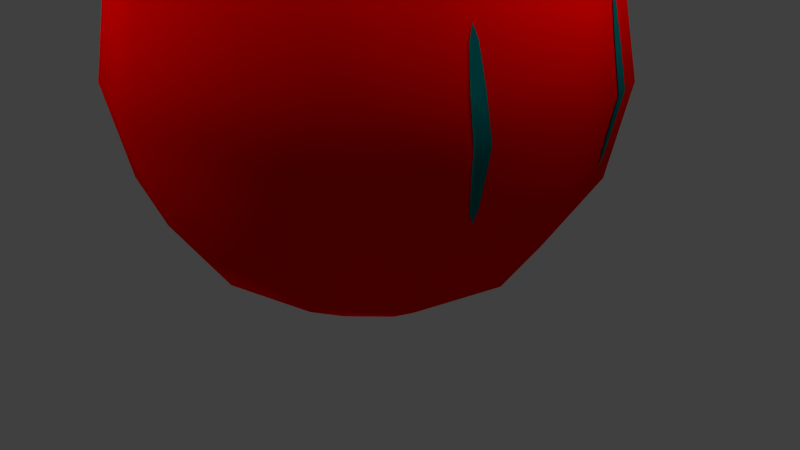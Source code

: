 # Source: hi4.1kai.blend  (saved by Blender 2.71.0; exported with 4.5.12 LTS)
import bpy
from mathutils import Matrix  # noqa: F401  (used for matrix-valued properties, if any)

bpy.ops.wm.read_factory_settings(use_empty=True)
scene = bpy.context.scene
scene.name = 'Scene'

# ---- collections
col_collection_1 = bpy.data.collections.new('Collection 1'); scene.collection.children.link(col_collection_1)

# ---- materials (node trees are filled in below, after node groups)
mat_material_004 = bpy.data.materials.new('Material.004')
mat_material_004.alpha_threshold = 0.0
mat_material_004.use_transparent_shadow = False
mat_material_004.diffuse_color = (1.0, 0.0, 0.0, 1.0)
mat_material_004.roughness = 0.5
mat_material_004.specular_intensity = 0.597
mat_material_004.line_color = (0.0, 0.0, 0.0, 0.8)
mat_material_005 = bpy.data.materials.new('Material.005')
mat_material_005.alpha_threshold = 0.0
mat_material_005.use_transparent_shadow = False
mat_material_005.diffuse_color = (0.0, 0.1706, 0.1708, 1.0)
mat_material_005.roughness = 0.5
mat_material_005.specular_intensity = 1.0
mat_material_005.line_color = (0.0, 0.0, 0.0, 0.9)

# ---- material node trees

# ---- world
world_world = bpy.data.worlds.new('World'); scene.world = world_world
world_world.color = (0.05088, 0.05088, 0.05088)
world_world.use_sun_shadow = False
world_world.sun_shadow_jitter_overblur = 0.0
world_world.cycles.sampling_method = 'MANUAL'
world_world.cycles.sample_map_resolution = 256

# ---- cameras
cam_camera = bpy.data.cameras.new('Camera')
cam_camera.clip_end = 100.0
cam_camera.lens = 35.0
cam_camera.sensor_width = 32.0
cam_camera.sensor_height = 18.0
cam_camera.ortho_scale = 7.314
cam_camera.dof.focus_distance = 0.0
cam_camera.dof.aperture_fstop = 128.0

# ---- lights
light_point_003 = bpy.data.lights.new('Point.003', 'POINT')
light_point_003.transmission_factor = 0.0
light_point_003.energy = 100.0
light_point_003.shadow_buffer_clip_start = 0.5
light_point_003.shadow_soft_size = 0.1
light_point_003.shadow_maximum_resolution = 0.006
light_point_003.use_absolute_resolution = True
light_point_003.cycles.use_multiple_importance_sampling = False
light_point_002 = bpy.data.lights.new('Point.002', 'POINT')
light_point_002.transmission_factor = 0.0
light_point_002.energy = 100.0
light_point_002.shadow_buffer_clip_start = 0.5
light_point_002.shadow_soft_size = 0.1
light_point_002.shadow_maximum_resolution = 0.006
light_point_002.use_absolute_resolution = True
light_point_002.cycles.use_multiple_importance_sampling = False
light_point_001 = bpy.data.lights.new('Point.001', 'POINT')
light_point_001.transmission_factor = 0.0
light_point_001.energy = 100.0
light_point_001.shadow_buffer_clip_start = 0.5
light_point_001.shadow_soft_size = 0.1
light_point_001.shadow_maximum_resolution = 0.006
light_point_001.use_absolute_resolution = True
light_point_001.cycles.use_multiple_importance_sampling = False
light_point = bpy.data.lights.new('Point', 'POINT')
light_point.transmission_factor = 0.0
light_point.energy = 100.0
light_point.shadow_buffer_clip_start = 0.5
light_point.shadow_soft_size = 0.1
light_point.shadow_maximum_resolution = 0.006
light_point.use_absolute_resolution = True
light_point.cycles.use_multiple_importance_sampling = False
light_sun = bpy.data.lights.new('Sun', 'SUN')
light_sun.transmission_factor = 0.0
light_sun.angle = 0.1993
light_sun.energy = 1.0
light_sun.shadow_buffer_clip_start = 0.5
light_sun.shadow_soft_size = 0.1
light_sun.shadow_cascade_max_distance = 1000.0
light_sun.cycles.use_multiple_importance_sampling = False
light_lamp = bpy.data.lights.new('Lamp', 'POINT')
light_lamp.transmission_factor = 0.0
light_lamp.cutoff_distance = 30.0
light_lamp.energy = 100.0
light_lamp.shadow_buffer_clip_start = 1.001
light_lamp.shadow_soft_size = 0.1
light_lamp.shadow_maximum_resolution = 0.006
light_lamp.use_absolute_resolution = True
light_lamp.cycles.use_multiple_importance_sampling = False

# ---- meshes
me_cube = bpy.data.meshes.new('Cube')
me_cube.from_pydata([(-1.148, -6.681e-07, 5.299), (-2.121, -6.681e-07, 4.649), (-2.772, -6.681e-07, 3.676), (-3.0, -6.681e-07, 2.528), (-2.772, -6.681e-07, 1.38), (-2.121, -6.681e-07, 0.4064), (-1.148, -6.681e-07, -0.2439), (-0.9942, 0.574, 5.299), (-1.837, 1.061, 4.649), (-2.4, 1.386, 3.676), (-2.598, 1.5, 2.528), (-2.4, 1.386, 1.38), (-1.837, 1.061, 0.4064), (-0.9942, 0.574, -0.2439), (7.458e-07, -6.681e-07, -0.4722), (-0.574, 0.9942, 5.299), (-1.061, 1.837, 4.649), (-1.386, 2.4, 3.676), (-1.5, 2.598, 2.528), (-1.386, 2.4, 1.38), (-1.061, 1.837, 0.4064), (-0.574, 0.9942, -0.2439), (7.458e-07, 1.148, 5.299), (7.458e-07, 2.121, 4.649), (7.458e-07, 2.772, 3.676), (7.458e-07, 3.0, 2.528), (7.458e-07, 2.772, 1.38), (7.458e-07, 2.121, 0.4064), (7.458e-07, 1.148, -0.2439), (0.574, 0.9942, 5.299), (1.061, 1.837, 4.649), (1.386, 2.4, 3.676), (1.5, 2.598, 2.528), (1.386, 2.4, 1.38), (1.061, 1.837, 0.4064), (0.574, 0.9942, -0.2439), (3.881e-07, -6.681e-07, 5.528), (0.9942, 0.574, 5.299), (1.837, 1.061, 4.649), (2.4, 1.386, 3.676), (2.598, 1.5, 2.528), (2.4, 1.386, 1.38), (1.837, 1.061, 0.4064), (0.9942, 0.574, -0.2439), (1.148, -6.681e-07, 5.299), (2.121, -6.681e-07, 4.649), (2.772, -6.681e-07, 3.676), (3.0, -6.681e-07, 2.528), (2.772, -6.681e-07, 1.38), (2.121, -6.681e-07, 0.4064), (1.148, -6.681e-07, -0.2439), (0.9942, -0.574, 5.299), (1.837, -1.061, 4.649), (2.4, -1.386, 3.676), (2.598, -1.5, 2.528), (2.4, -1.386, 1.38), (1.837, -1.061, 0.4064), (0.9942, -0.574, -0.2439), (0.574, -0.9942, 5.299), (1.061, -1.837, 4.649), (1.386, -2.4, 3.676), (1.5, -2.598, 2.528), (1.386, -2.4, 1.38), (1.061, -1.837, 0.4064), (0.574, -0.9942, -0.2439), (7.458e-07, -1.148, 5.299), (3.881e-07, -2.121, 4.649), (3.881e-07, -2.772, 3.676), (3.881e-07, -3.0, 2.528), (3.881e-07, -2.772, 1.38), (3.881e-07, -2.121, 0.4064), (7.458e-07, -1.148, -0.2439), (-0.574, -0.9942, 5.299), (-1.061, -1.837, 4.649), (-1.386, -2.4, 3.676), (-1.5, -2.598, 2.528), (-1.386, -2.4, 1.38), (-1.061, -1.837, 0.4064), (-0.574, -0.9942, -0.2439), (-0.9942, -0.574, 5.299), (-1.837, -1.061, 4.649), (-2.4, -1.386, 3.676), (-2.598, -1.5, 2.528), (-2.4, -1.386, 1.38), (-1.837, -1.061, 0.4064), (-0.9942, -0.574, -0.2439), (2.57, -0.9841, 3.431), (2.659, -0.9664, 3.01), (2.753, -0.9719, 2.528), (2.703, -0.9653, 2.265), (2.616, -0.9741, 1.842), (2.529, -1.025, 3.583), (2.571, -0.9845, 3.426), (2.66, -0.9672, 3.001), (2.753, -0.9722, 2.528), (2.704, -0.9661, 2.273), (2.617, -0.9745, 1.847), (2.569, -0.9974, 3.422), (2.656, -0.9895, 2.994), (2.746, -0.9976, 2.528), (2.7, -0.9883, 2.28), (2.614, -0.9874, 1.851), (2.563, -1.019, 3.419), (2.647, -1.027, 2.989), (2.735, -1.041, 2.528), (2.69, -1.026, 2.283), (2.609, -1.009, 1.853), (2.576, -1.012, 1.688), (2.557, -1.044, 3.419), (2.635, -1.071, 2.988), (2.721, -1.091, 2.528), (2.678, -1.069, 2.283), (2.602, -1.034, 1.852), (2.55, -1.066, 3.421), (2.625, -1.108, 2.992), (2.71, -1.134, 2.528), (2.667, -1.106, 2.278), (2.596, -1.056, 1.849), (2.546, -1.078, 3.425), (2.617, -1.129, 2.999), (2.703, -1.159, 2.528), (2.66, -1.127, 2.27), (2.592, -1.068, 1.845), (2.546, -1.077, 3.43), (2.616, -1.128, 3.007), (2.703, -1.158, 2.528), (2.659, -1.127, 2.262), (2.591, -1.067, 1.84), (2.57, 0.9841, 3.431), (2.659, 0.9664, 3.01), (2.753, 0.9719, 2.528), (2.703, 0.9653, 2.265), (2.616, 0.9741, 1.842), (2.529, 1.025, 3.583), (2.571, 0.9845, 3.426), (2.66, 0.9672, 3.001), (2.753, 0.9722, 2.528), (2.704, 0.9661, 2.273), (2.617, 0.9745, 1.847), (2.569, 0.9974, 3.422), (2.656, 0.9895, 2.994), (2.746, 0.9976, 2.528), (2.7, 0.9883, 2.28), (2.614, 0.9874, 1.851), (2.563, 1.019, 3.419), (2.647, 1.027, 2.989), (2.735, 1.041, 2.528), (2.69, 1.026, 2.283), (2.609, 1.009, 1.853), (2.576, 1.012, 1.688), (2.557, 1.044, 3.419), (2.635, 1.071, 2.988), (2.721, 1.091, 2.528), (2.678, 1.069, 2.283), (2.602, 1.034, 1.852), (2.55, 1.066, 3.421), (2.625, 1.108, 2.992), (2.71, 1.134, 2.528), (2.667, 1.106, 2.278), (2.596, 1.056, 1.849), (2.546, 1.078, 3.425), (2.617, 1.129, 2.999), (2.703, 1.159, 2.528), (2.66, 1.127, 2.27), (2.592, 1.068, 1.845), (2.546, 1.077, 3.43), (2.616, 1.128, 3.007), (2.703, 1.158, 2.528), (2.659, 1.127, 2.262), (2.591, 1.067, 1.84)], [], [(6, 5, 12, 13), (5, 4, 11, 12), (4, 3, 10, 11), (3, 2, 9, 10), (2, 1, 8, 9), (1, 0, 7, 8), (13, 12, 20, 21), (12, 11, 19, 20), (11, 10, 18, 19), (10, 9, 17, 18), (9, 8, 16, 17), (8, 7, 15, 16), (21, 20, 27, 28), (20, 19, 26, 27), (19, 18, 25, 26), (18, 17, 24, 25), (17, 16, 23, 24), (16, 15, 22, 23), (28, 27, 34, 35), (27, 26, 33, 34), (26, 25, 32, 33), (25, 24, 31, 32), (24, 23, 30, 31), (23, 22, 29, 30), (35, 34, 42, 43), (34, 33, 41, 42), (33, 32, 40, 41), (32, 31, 39, 40), (31, 30, 38, 39), (30, 29, 37, 38), (43, 42, 49, 50), (42, 41, 48, 49), (41, 40, 47, 48), (40, 39, 46, 47), (39, 38, 45, 46), (38, 37, 44, 45), (50, 49, 56, 57), (49, 48, 55, 56), (48, 47, 54, 55), (47, 46, 53, 54), (46, 45, 52, 53), (45, 44, 51, 52), (57, 56, 63, 64), (56, 55, 62, 63), (55, 54, 61, 62), (54, 53, 60, 61), (53, 52, 59, 60), (52, 51, 58, 59), (64, 63, 70, 71), (63, 62, 69, 70), (62, 61, 68, 69), (61, 60, 67, 68), (60, 59, 66, 67), (59, 58, 65, 66), (71, 70, 77, 78), (70, 69, 76, 77), (69, 68, 75, 76), (68, 67, 74, 75), (67, 66, 73, 74), (66, 65, 72, 73), (78, 77, 84, 85), (77, 76, 83, 84), (76, 75, 82, 83), (75, 74, 81, 82), (74, 73, 80, 81), (73, 72, 79, 80), (14, 6, 13), (0, 36, 7), (14, 13, 21), (7, 36, 15), (14, 21, 28), (15, 36, 22), (14, 28, 35), (22, 36, 29), (14, 35, 43), (29, 36, 37), (14, 43, 50), (37, 36, 44), (14, 50, 57), (44, 36, 51), (14, 57, 64), (51, 36, 58), (14, 64, 71), (58, 36, 65), (14, 71, 78), (65, 36, 72), (14, 78, 85), (72, 36, 79), (14, 85, 6), (85, 84, 5, 6), (84, 83, 4, 5), (83, 82, 3, 4), (82, 81, 2, 3), (81, 80, 1, 2), (80, 79, 0, 1), (79, 36, 0), (90, 89, 95, 96), (89, 88, 94, 95), (88, 87, 93, 94), (87, 86, 92, 93), (96, 95, 100, 101), (95, 94, 99, 100), (94, 93, 98, 99), (93, 92, 97, 98), (101, 100, 105, 106), (100, 99, 104, 105), (99, 98, 103, 104), (98, 97, 102, 103), (106, 105, 111, 112), (105, 104, 110, 111), (104, 103, 109, 110), (103, 102, 108, 109), (112, 111, 116, 117), (111, 110, 115, 116), (110, 109, 114, 115), (109, 108, 113, 114), (117, 116, 121, 122), (116, 115, 120, 121), (115, 114, 119, 120), (114, 113, 118, 119), (122, 121, 126, 127), (121, 120, 125, 126), (120, 119, 124, 125), (119, 118, 123, 124), (107, 90, 96), (86, 91, 92), (107, 96, 101), (92, 91, 97), (107, 101, 106), (97, 91, 102), (107, 106, 112), (102, 91, 108), (107, 112, 117), (108, 91, 113), (107, 117, 122), (113, 91, 118), (107, 122, 127), (118, 91, 123), (132, 138, 137, 131), (131, 137, 136, 130), (130, 136, 135, 129), (129, 135, 134, 128), (138, 143, 142, 137), (137, 142, 141, 136), (136, 141, 140, 135), (135, 140, 139, 134), (143, 148, 147, 142), (142, 147, 146, 141), (141, 146, 145, 140), (140, 145, 144, 139), (148, 154, 153, 147), (147, 153, 152, 146), (146, 152, 151, 145), (145, 151, 150, 144), (154, 159, 158, 153), (153, 158, 157, 152), (152, 157, 156, 151), (151, 156, 155, 150), (159, 164, 163, 158), (158, 163, 162, 157), (157, 162, 161, 156), (156, 161, 160, 155), (164, 169, 168, 163), (163, 168, 167, 162), (162, 167, 166, 161), (161, 166, 165, 160), (149, 138, 132), (128, 134, 133), (149, 143, 138), (134, 139, 133), (149, 148, 143), (139, 144, 133), (149, 154, 148), (144, 150, 133), (149, 159, 154), (150, 155, 133), (149, 164, 159), (155, 160, 133), (149, 169, 164), (160, 165, 133)])
me_cube.polygons.foreach_set('use_smooth', [True] * 180)
me_cube.polygons.foreach_set('material_index', [0, 0, 0, 0, 0, 0, 0, 0, 0, 0, 0, 0, 0, 0, 0, 0, 0, 0, 0, 0, 0, 0, 0, 0, 0, 0, 0, 0, 0, 0, 0, 0, 0, 0, 0, 0, 0, 0, 0, 0, 0, 0, 0, 0, 0, 0, 0, 0, 0, 0, 0, 0, 0, 0, 0, 0, 0, 0, 0, 0, 0, 0, 0, 0, 0, 0, 0, 0, 0, 0, 0, 0, 0, 0, 0, 0, 0, 0, 0, 0, 0, 0, 0, 0, 0, 0, 0, 0, 0, 0, 0, 0, 0, 0, 0, 0, 1, 1, 1, 1, 1, 1, 1, 1, 1, 1, 1, 1, 1, 1, 1, 1, 1, 1, 1, 1, 1, 1, 1, 1, 1, 1, 1, 1, 1, 1, 1, 1, 1, 1, 1, 1, 1, 1, 1, 1, 1, 1, 1, 1, 1, 1, 1, 1, 1, 1, 1, 1, 1, 1, 1, 1, 1, 1, 1, 1, 1, 1, 1, 1, 1, 1, 1, 1, 1, 1, 1, 1, 1, 1, 1, 1, 1, 1, 1, 1, 1, 1, 1, 1])
me_cube.materials.append(mat_material_004)
me_cube.materials.append(mat_material_005)
me_cube.use_remesh_preserve_volume = False
me_cube.use_remesh_preserve_attributes = False
me_cube.use_mirror_vertex_groups = False
me_cube.update()
arm_armature = bpy.data.armatures.new('Armature')  # bones are not reproduced

# ---- objects
ob_armature = bpy.data.objects.new('Armature', arm_armature)
ob_point_003 = bpy.data.objects.new('Point.003', light_point_003)
ob_point_002 = bpy.data.objects.new('Point.002', light_point_002)
ob_point_001 = bpy.data.objects.new('Point.001', light_point_001)
ob_point = bpy.data.objects.new('Point', light_point)
ob_sun = bpy.data.objects.new('Sun', light_sun)
ob_cube = bpy.data.objects.new('Cube', me_cube)
ob_lamp = bpy.data.objects.new('Lamp', light_lamp)
ob_camera = bpy.data.objects.new('Camera', cam_camera)

# ---- transforms, parenting, visibility, modifiers, constraints
ob_armature.location = (0.0, 0.0, 2.084)
ob_armature.lock_location = (True, True, False)
ob_armature.show_in_front = True
ob_armature.lineart.crease_threshold = 0.0
ob_point_003.location = (-5.806, -0.4057, 2.773)
ob_point_003.lineart.crease_threshold = 0.0
ob_point_002.location = (-2.194, -0.1004, -3.208)
ob_point_002.lineart.crease_threshold = 0.0
ob_point_001.location = (-2.194, 5.188, 4.65)
ob_point_001.lineart.crease_threshold = 0.0
ob_point.location = (-2.194, -5.238, 4.65)
ob_point.lineart.crease_threshold = 0.0
ob_sun.location = (-9.006, -5.068, -2.133)
ob_sun.lineart.crease_threshold = 0.0
ob_cube.location = (0.0, 0.0, 0.0)
ob_cube.lock_location = (True, True, True)
ob_cube.lock_rotations_4d = False
ob_cube.empty_display_type = 'ARROWS'
ob_cube.lineart.crease_threshold = 0.0
_vg = ob_cube.vertex_groups.new(name='Group')
for _i, _w in zip([0, 1, 2, 3, 4, 5, 6, 7, 8, 9, 10, 11, 12, 13, 14, 15, 16, 17, 18, 19, 20, 21, 22, 23, 24, 25, 26, 27, 28, 29, 30, 31, 32, 33, 34, 35, 36, 37, 38, 39, 40, 41, 42, 43, 44, 45, 46, 47, 48, 49, 50, 51, 52, 53, 54, 55, 56, 57, 58, 59, 60, 61, 62, 63, 64, 65, 66, 67, 68, 69, 70, 71, 72, 73, 74, 75, 76, 77, 78, 79, 80, 81, 82, 83, 84, 85, 86, 87, 89, 90, 91, 92, 93, 94, 95, 96, 97, 98, 99, 100, 101, 102, 103, 104, 105, 106, 107, 108, 109, 110, 111, 112, 113, 114, 115, 116, 117, 118, 119, 120, 121, 122, 123, 124, 125, 126, 127, 128, 129, 130, 131, 132, 133, 134, 135, 136, 137, 138, 139, 140, 141, 142, 143, 144, 145, 146, 147, 148, 149, 150, 151, 152, 153, 154, 155, 156, 157, 158, 159, 160, 161, 162, 163, 164, 165, 166, 167, 168, 169], [1.0, 1.0, 1.0, 1.0, 1.0, 1.0, 1.0, 1.0, 1.0, 1.0, 1.0, 1.0, 1.0, 1.0, 0.0, 1.0, 1.0, 1.0, 1.0, 1.0, 1.0, 1.0, 0.0, 0.0, 0.0, 0.0, 0.0, 0.0, 0.0, 0.0, 0.0, 0.0, 0.0, 0.0, 0.0, 0.0, 0.0, 0.0, 0.0, 0.0, 0.0, 0.0, 0.0, 0.0, 0.0, 0.0, 0.0, 0.0, 0.0, 0.0, 0.0, 0.0, 0.0, 0.0, 0.0, 0.0, 0.0, 0.0, 0.0, 0.0, 0.0, 0.0, 0.0, 0.0, 0.0, 0.0, 0.0, 0.0, 0.0, 0.0, 0.0, 0.0, 1.0, 1.0, 1.0, 1.0, 0.9925, 1.0, 1.0, 1.0, 1.0, 1.0, 1.0, 1.0, 1.0, 1.0, 0.0, 0.0, 1.0, 0.0, 0.0, 0.0, 0.0, 0.0, 0.0, 0.0, 0.0, 0.0, 0.0, 0.0, 0.0, 0.0, 0.0, 0.0, 0.0, 0.0, 0.0, 0.0, 0.0, 0.0, 0.0, 0.0, 0.0, 0.0, 0.0, 0.0, 0.0, 0.0, 0.0, 0.0, 0.0, 0.0, 0.0, 0.0, 0.0, 0.0, 0.0, 0.0, 0.0, 0.0, 0.0, 0.0, 0.0, 0.0, 0.0, 0.0, 0.0, 0.0, 0.0, 0.0, 0.0, 0.0, 0.0, 0.0, 0.0, 0.0, 0.0, 0.0, 0.0, 0.0, 0.0, 0.0, 0.0, 0.0, 0.0, 0.0, 0.0, 0.0, 0.0, 0.0, 0.0, 0.0, 0.0, 0.0, 1.0, 0.0, 0.0, 0.0, 0.0]): _vg.add([_i], _w, 'REPLACE')
_vg = ob_cube.vertex_groups.new(name='Bone')
for _i, _w in zip([0, 1, 2, 3, 4, 5, 6, 7, 8, 9, 10, 11, 12, 13, 14, 15, 16, 17, 18, 19, 20, 21, 22, 23, 24, 25, 26, 27, 28, 29, 30, 31, 32, 33, 34, 35, 36, 37, 38, 39, 40, 41, 42, 43, 44, 45, 46, 47, 48, 49, 50, 51, 52, 53, 54, 55, 56, 57, 58, 59, 60, 61, 62, 63, 64, 65, 66, 67, 68, 69, 70, 71, 72, 73, 74, 75, 76, 77, 78, 79, 80, 81, 82, 83, 84, 85, 86, 87, 90, 91, 92, 93, 94, 95, 96, 97, 98, 99, 100, 101, 102, 103, 104, 105, 106, 107, 108, 109, 110, 111, 112, 113, 114, 115, 116, 117, 118, 119, 120, 121, 122, 123, 124, 125, 126, 127, 128, 129, 130, 131, 132, 133, 134, 135, 136, 137, 138, 139, 140, 141, 142, 143, 144, 145, 146, 147, 148, 149, 150, 151, 152, 153, 154, 155, 156, 157, 158, 159, 160, 161, 162, 163, 164, 165, 166, 167, 168, 169], [1.0, 1.0, 1.0, 1.0, 1.0, 1.0, 1.0, 1.0, 1.0, 1.0, 1.0, 1.0, 1.0, 1.0, 1.0, 1.0, 1.0, 1.0, 1.0, 1.0, 1.0, 1.0, 1.0, 1.0, 1.0, 1.0, 1.0, 1.0, 1.0, 1.0, 1.0, 1.0, 1.0, 1.0, 1.0, 1.0, 1.0, 1.0, 1.0, 1.0, 1.0, 1.0, 1.0, 1.0, 1.0, 1.0, 1.0, 1.0, 1.0, 1.0, 1.0, 1.0, 1.0, 1.0, 1.0, 1.0, 1.0, 1.0, 1.0, 1.0, 1.0, 1.0, 1.0, 1.0, 1.0, 1.0, 1.0, 1.0, 1.0, 1.0, 1.0, 1.0, 1.0, 1.0, 1.0, 1.0, 1.0, 1.0, 1.0, 1.0, 1.0, 1.0, 1.0, 1.0, 1.0, 1.0, 1.0, 1.0, 1.0, 1.0, 1.0, 1.0, 1.0, 1.0, 1.0, 1.0, 1.0, 1.0, 1.0, 1.0, 1.0, 1.0, 1.0, 1.0, 1.0, 1.0, 1.0, 1.0, 1.0, 1.0, 1.0, 1.0, 1.0, 1.0, 1.0, 1.0, 1.0, 1.0, 1.0, 1.0, 1.0, 1.0, 1.0, 1.0, 1.0, 1.0, 1.0, 1.0, 1.0, 1.0, 1.0, 1.0, 1.0, 1.0, 1.0, 1.0, 1.0, 1.0, 1.0, 1.0, 1.0, 1.0, 1.0, 1.0, 1.0, 1.0, 1.0, 1.0, 1.0, 1.0, 1.0, 1.0, 1.0, 1.0, 1.0, 1.0, 1.0, 1.0, 1.0, 1.0, 1.0, 1.0, 1.0, 0.00879, 1.0, 1.0, 1.0, 1.0]): _vg.add([_i], _w, 'REPLACE')
_m = ob_cube.modifiers.new('Armature', 'ARMATURE')
_m.object = ob_armature
ob_lamp.location = (4.118, 1.005, 5.994)
ob_lamp.rotation_euler = (0.6503, 0.05522, 1.866)
ob_lamp.lock_rotations_4d = False
ob_lamp.empty_display_type = 'ARROWS'
ob_lamp.color = (0.0, 0.0, 0.0, 0.0)
ob_lamp.lineart.crease_threshold = 0.0
ob_camera.location = (7.481, -6.508, 5.344)
ob_camera.rotation_euler = (1.109, 0.01082, 0.8149)
ob_camera.lock_rotations_4d = False
ob_camera.empty_display_type = 'ARROWS'
ob_camera.color = (0.0, 0.0, 0.0, 0.0)
ob_camera.display_type = 'WIRE'
ob_camera.lineart.crease_threshold = 0.0

# ---- collection membership
col_collection_1.objects.link(ob_armature)
col_collection_1.objects.link(ob_point_003)
col_collection_1.objects.link(ob_point_002)
col_collection_1.objects.link(ob_point_001)
col_collection_1.objects.link(ob_point)
col_collection_1.objects.link(ob_sun)
col_collection_1.objects.link(ob_cube)
col_collection_1.objects.link(ob_lamp)
col_collection_1.objects.link(ob_camera)

# ---- scene / render settings (as saved in the file)
scene.camera = ob_camera
scene.frame_start = 0; scene.frame_end = 22; scene.frame_set(21)
scene.render.engine = 'BLENDER_EEVEE_NEXT'
scene.render.resolution_percentage = 50
scene.render.dither_intensity = 0.0
scene.cycles.use_denoising = False
scene.cycles.samples = 10
scene.cycles.sampling_pattern = 'TABULATED_SOBOL'
scene.cycles.light_sampling_threshold = 0.0
scene.cycles.use_adaptive_sampling = False
scene.cycles.use_light_tree = False
scene.cycles.blur_glossy = 0.0
scene.cycles.volume_bounces = 1
scene.cycles.pixel_filter_type = 'GAUSSIAN'
scene.cycles.sample_clamp_indirect = 0.0
scene.view_settings.view_transform = 'Standard'
bpy.context.view_layer.update()
